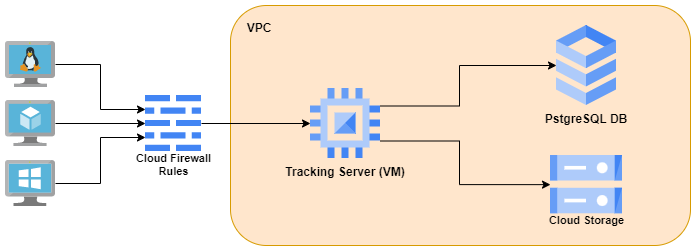

The diagram above was exported from draw.io. Its source (the exported page's mxGraphModel, read from the mxfile embedded in the PNG):
<mxGraphModel dx="1038" dy="539" grid="1" gridSize="10" guides="1" tooltips="1" connect="1" arrows="1" fold="1" page="1" pageScale="1" pageWidth="850" pageHeight="1100" math="0" shadow="0">
  <root>
    <mxCell id="0" />
    <mxCell id="1" parent="0" />
    <mxCell id="2chtO4HfaWRQkZPVs1iv-1" value="" style="rounded=1;whiteSpace=wrap;html=1;fontStyle=1;fillColor=#ffe6cc;strokeColor=#d79b00;fontColor=#000000;" vertex="1" parent="1">
      <mxGeometry x="461" y="170" width="460" height="240" as="geometry" />
    </mxCell>
    <mxCell id="2chtO4HfaWRQkZPVs1iv-5" style="edgeStyle=orthogonalEdgeStyle;rounded=0;orthogonalLoop=1;jettySize=auto;html=1;entryX=0;entryY=0.5;entryDx=0;entryDy=0;fontStyle=1;fontColor=#000000;exitX=1;exitY=0.25;exitDx=0;exitDy=0;" edge="1" parent="1" source="2chtO4HfaWRQkZPVs1iv-3" target="2chtO4HfaWRQkZPVs1iv-4">
      <mxGeometry relative="1" as="geometry">
        <Array as="points">
          <mxPoint x="690" y="271" />
          <mxPoint x="690" y="230" />
        </Array>
      </mxGeometry>
    </mxCell>
    <mxCell id="2chtO4HfaWRQkZPVs1iv-7" style="edgeStyle=orthogonalEdgeStyle;rounded=0;orthogonalLoop=1;jettySize=auto;html=1;entryX=0;entryY=0.5;entryDx=0;entryDy=0;fontStyle=1;fontColor=#000000;exitX=1;exitY=0.75;exitDx=0;exitDy=0;" edge="1" parent="1" source="2chtO4HfaWRQkZPVs1iv-3" target="2chtO4HfaWRQkZPVs1iv-6">
      <mxGeometry relative="1" as="geometry">
        <Array as="points">
          <mxPoint x="690" y="306" />
          <mxPoint x="690" y="349" />
        </Array>
      </mxGeometry>
    </mxCell>
    <mxCell id="2chtO4HfaWRQkZPVs1iv-3" value="Tracking Server (VM)" style="editableCssRules=.*;shape=image;verticalLabelPosition=bottom;labelBackgroundColor=none;verticalAlign=top;aspect=fixed;imageAspect=0;image=data:image/svg+xml,(base64 omitted: 880 chars);fontStyle=1;fontColor=#000000;" vertex="1" parent="1">
      <mxGeometry x="541" y="253" width="70" height="70" as="geometry" />
    </mxCell>
    <mxCell id="2chtO4HfaWRQkZPVs1iv-4" value="PstgreSQL DB" style="editableCssRules=.*;shape=image;verticalLabelPosition=bottom;labelBackgroundColor=none;verticalAlign=top;aspect=fixed;imageAspect=0;image=data:image/svg+xml,(base64 omitted: 1016 chars);fontStyle=1;fontColor=#000000;" vertex="1" parent="1">
      <mxGeometry x="787" y="190" width="60" height="80" as="geometry" />
    </mxCell>
    <mxCell id="2chtO4HfaWRQkZPVs1iv-6" value="Cloud Storage" style="sketch=0;html=1;verticalAlign=top;labelPosition=center;verticalLabelPosition=bottom;align=center;spacingTop=-6;fontSize=11;fontStyle=1;fontColor=#000000;shape=image;aspect=fixed;imageAspect=0;image=data:image/svg+xml,(base64 omitted: 1124 chars);" vertex="1" parent="1">
      <mxGeometry x="781" y="320" width="72" height="58.29" as="geometry" />
    </mxCell>
    <mxCell id="2chtO4HfaWRQkZPVs1iv-16" style="edgeStyle=orthogonalEdgeStyle;rounded=0;orthogonalLoop=1;jettySize=auto;html=1;entryX=0;entryY=0.5;entryDx=0;entryDy=0;fontColor=#000000;fontStyle=1" edge="1" parent="1" source="2chtO4HfaWRQkZPVs1iv-8" target="2chtO4HfaWRQkZPVs1iv-3">
      <mxGeometry relative="1" as="geometry" />
    </mxCell>
    <mxCell id="2chtO4HfaWRQkZPVs1iv-8" value="Cloud Firewall&#10;Rules" style="sketch=0;html=1;verticalAlign=top;labelPosition=center;verticalLabelPosition=bottom;align=center;spacingTop=-6;fontSize=11;fontStyle=1;fontColor=#000000;shape=image;aspect=fixed;imageAspect=0;image=data:image/svg+xml,(base64 omitted: 664 chars);labelBackgroundColor=none;" vertex="1" parent="1">
      <mxGeometry x="376" y="260" width="56" height="56" as="geometry" />
    </mxCell>
    <mxCell id="2chtO4HfaWRQkZPVs1iv-12" style="edgeStyle=orthogonalEdgeStyle;rounded=0;orthogonalLoop=1;jettySize=auto;html=1;entryX=0;entryY=0.5;entryDx=0;entryDy=0;fontColor=#000000;fontStyle=1" edge="1" parent="1" source="2chtO4HfaWRQkZPVs1iv-10" target="2chtO4HfaWRQkZPVs1iv-8">
      <mxGeometry relative="1" as="geometry" />
    </mxCell>
    <mxCell id="2chtO4HfaWRQkZPVs1iv-10" value="" style="sketch=0;aspect=fixed;html=1;points=[];align=center;image;fontSize=12;image=img/lib/mscae/Virtual_Machine.svg;labelBackgroundColor=none;fontColor=#000000;fontStyle=1" vertex="1" parent="1">
      <mxGeometry x="236" y="265" width="50" height="46" as="geometry" />
    </mxCell>
    <mxCell id="2chtO4HfaWRQkZPVs1iv-13" style="edgeStyle=orthogonalEdgeStyle;rounded=0;orthogonalLoop=1;jettySize=auto;html=1;entryX=0;entryY=0.25;entryDx=0;entryDy=0;fontColor=#000000;fontStyle=1" edge="1" parent="1" source="2chtO4HfaWRQkZPVs1iv-11" target="2chtO4HfaWRQkZPVs1iv-8">
      <mxGeometry relative="1" as="geometry" />
    </mxCell>
    <mxCell id="2chtO4HfaWRQkZPVs1iv-11" value="" style="sketch=0;aspect=fixed;html=1;points=[];align=center;image;fontSize=12;image=img/lib/mscae/VM_Linux.svg;labelBackgroundColor=none;fontColor=#000000;fontStyle=1" vertex="1" parent="1">
      <mxGeometry x="236" y="206" width="50" height="46" as="geometry" />
    </mxCell>
    <mxCell id="2chtO4HfaWRQkZPVs1iv-15" style="edgeStyle=orthogonalEdgeStyle;rounded=0;orthogonalLoop=1;jettySize=auto;html=1;entryX=0;entryY=0.75;entryDx=0;entryDy=0;fontColor=#000000;fontStyle=1" edge="1" parent="1" source="2chtO4HfaWRQkZPVs1iv-14" target="2chtO4HfaWRQkZPVs1iv-8">
      <mxGeometry relative="1" as="geometry" />
    </mxCell>
    <mxCell id="2chtO4HfaWRQkZPVs1iv-14" value="" style="sketch=0;aspect=fixed;html=1;points=[];align=center;image;fontSize=12;image=img/lib/mscae/VirtualMachineWindows.svg;labelBackgroundColor=none;fontColor=#000000;fontStyle=1" vertex="1" parent="1">
      <mxGeometry x="236" y="325" width="50" height="46" as="geometry" />
    </mxCell>
    <mxCell id="2chtO4HfaWRQkZPVs1iv-17" value="VPC" style="text;html=1;strokeColor=none;fillColor=none;align=center;verticalAlign=middle;whiteSpace=wrap;rounded=0;labelBackgroundColor=none;fontColor=#000000;fontStyle=1" vertex="1" parent="1">
      <mxGeometry x="460" y="178" width="60" height="30" as="geometry" />
    </mxCell>
  </root>
</mxGraphModel>